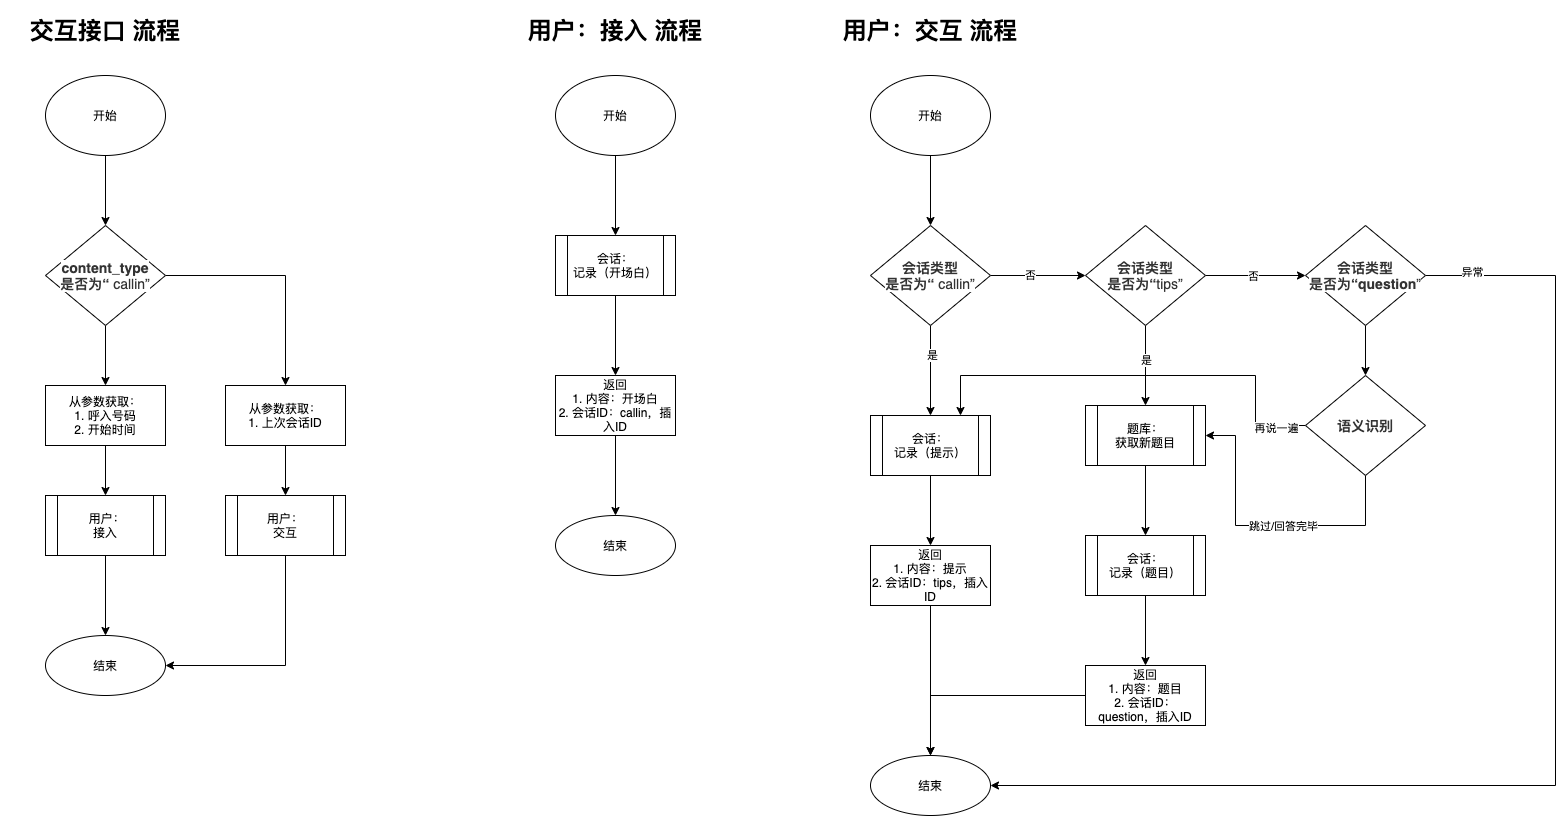

The diagram above was exported from draw.io. Its source (the exported page's mxGraphModel, read from the mxfile embedded in the PNG):
<mxGraphModel dx="1059" dy="758" grid="1" gridSize="10" guides="1" tooltips="1" connect="1" arrows="1" fold="1" page="1" pageScale="1" pageWidth="850" pageHeight="1100" math="0" shadow="0">
  <root>
    <mxCell id="0" />
    <mxCell id="1" parent="0" />
    <mxCell id="23" value="" style="edgeStyle=orthogonalEdgeStyle;rounded=0;orthogonalLoop=1;jettySize=auto;html=1;" edge="1" parent="1" source="19" target="22">
      <mxGeometry relative="1" as="geometry" />
    </mxCell>
    <mxCell id="19" value="开始" style="ellipse;whiteSpace=wrap;html=1;" vertex="1" parent="1">
      <mxGeometry x="400" y="220" width="120" height="80" as="geometry" />
    </mxCell>
    <mxCell id="45" value="" style="edgeStyle=orthogonalEdgeStyle;rounded=0;orthogonalLoop=1;jettySize=auto;html=1;" edge="1" parent="1" source="22" target="44">
      <mxGeometry relative="1" as="geometry" />
    </mxCell>
    <mxCell id="48" style="edgeStyle=orthogonalEdgeStyle;rounded=0;orthogonalLoop=1;jettySize=auto;html=1;" edge="1" parent="1" source="22" target="47">
      <mxGeometry relative="1" as="geometry" />
    </mxCell>
    <mxCell id="22" value="&lt;span style=&quot;color: rgb(51 , 51 , 51) ; font-size: 14px ; font-weight: 700 ; text-align: left ; background-color: rgb(255 , 255 , 255)&quot;&gt;content_type&lt;br&gt;是否为“&lt;/span&gt;&lt;span style=&quot;color: rgb(51 , 51 , 51) ; font-size: 14px ; text-align: left ; background-color: rgb(255 , 255 , 255)&quot;&gt;&amp;nbsp;callin”&lt;/span&gt;&lt;span style=&quot;color: rgb(51 , 51 , 51) ; font-size: 14px ; font-weight: 700 ; text-align: left ; background-color: rgb(255 , 255 , 255)&quot;&gt;&lt;br&gt;&lt;/span&gt;" style="rhombus;whiteSpace=wrap;html=1;" vertex="1" parent="1">
      <mxGeometry x="400" y="370" width="120" height="100" as="geometry" />
    </mxCell>
    <mxCell id="26" value="结束" style="ellipse;whiteSpace=wrap;html=1;" vertex="1" parent="1">
      <mxGeometry x="400" y="780" width="120" height="60" as="geometry" />
    </mxCell>
    <mxCell id="57" value="" style="edgeStyle=orthogonalEdgeStyle;rounded=0;orthogonalLoop=1;jettySize=auto;html=1;" edge="1" parent="1" source="33" target="56">
      <mxGeometry relative="1" as="geometry" />
    </mxCell>
    <mxCell id="33" value="开始" style="ellipse;whiteSpace=wrap;html=1;" vertex="1" parent="1">
      <mxGeometry x="910" y="220" width="120" height="80" as="geometry" />
    </mxCell>
    <mxCell id="42" value="&lt;h1 style=&quot;text-align: left&quot;&gt;交互接口 流程&lt;/h1&gt;" style="text;html=1;strokeColor=none;fillColor=none;align=center;verticalAlign=middle;whiteSpace=wrap;rounded=0;" vertex="1" parent="1">
      <mxGeometry x="355" y="160" width="210" height="30" as="geometry" />
    </mxCell>
    <mxCell id="43" value="&lt;h1 style=&quot;text-align: left&quot;&gt;用户：接入 流程&lt;/h1&gt;" style="text;html=1;strokeColor=none;fillColor=none;align=center;verticalAlign=middle;whiteSpace=wrap;rounded=0;" vertex="1" parent="1">
      <mxGeometry x="865" y="160" width="210" height="30" as="geometry" />
    </mxCell>
    <mxCell id="51" value="" style="edgeStyle=orthogonalEdgeStyle;rounded=0;orthogonalLoop=1;jettySize=auto;html=1;" edge="1" parent="1" source="44" target="50">
      <mxGeometry relative="1" as="geometry" />
    </mxCell>
    <mxCell id="44" value="从参数获取：&lt;br&gt;1. 呼入号码&lt;br&gt;2. 开始时间" style="whiteSpace=wrap;html=1;" vertex="1" parent="1">
      <mxGeometry x="400" y="530" width="120" height="60" as="geometry" />
    </mxCell>
    <mxCell id="54" value="" style="edgeStyle=orthogonalEdgeStyle;rounded=0;orthogonalLoop=1;jettySize=auto;html=1;" edge="1" parent="1" source="47" target="53">
      <mxGeometry relative="1" as="geometry" />
    </mxCell>
    <mxCell id="47" value="从参数获取：&lt;br&gt;1. 上次会话ID" style="whiteSpace=wrap;html=1;" vertex="1" parent="1">
      <mxGeometry x="580" y="530" width="120" height="60" as="geometry" />
    </mxCell>
    <mxCell id="52" value="" style="edgeStyle=orthogonalEdgeStyle;rounded=0;orthogonalLoop=1;jettySize=auto;html=1;" edge="1" parent="1" source="50" target="26">
      <mxGeometry relative="1" as="geometry" />
    </mxCell>
    <mxCell id="50" value="&lt;span&gt;&amp;nbsp;用户：&lt;br&gt;接入&lt;br&gt;&lt;/span&gt;" style="shape=process;whiteSpace=wrap;html=1;backgroundOutline=1;" vertex="1" parent="1">
      <mxGeometry x="400" y="640" width="120" height="60" as="geometry" />
    </mxCell>
    <mxCell id="55" style="edgeStyle=orthogonalEdgeStyle;rounded=0;orthogonalLoop=1;jettySize=auto;html=1;entryX=1;entryY=0.5;entryDx=0;entryDy=0;exitX=0.5;exitY=1;exitDx=0;exitDy=0;" edge="1" parent="1" source="53" target="26">
      <mxGeometry relative="1" as="geometry" />
    </mxCell>
    <mxCell id="53" value="&lt;span&gt;用户：&lt;br&gt;交互&lt;br&gt;&lt;/span&gt;" style="shape=process;whiteSpace=wrap;html=1;backgroundOutline=1;" vertex="1" parent="1">
      <mxGeometry x="580" y="640" width="120" height="60" as="geometry" />
    </mxCell>
    <mxCell id="59" value="" style="edgeStyle=orthogonalEdgeStyle;rounded=0;orthogonalLoop=1;jettySize=auto;html=1;" edge="1" parent="1" source="56" target="58">
      <mxGeometry relative="1" as="geometry" />
    </mxCell>
    <mxCell id="56" value="会话：&lt;br&gt;记录（开场白）" style="shape=process;whiteSpace=wrap;html=1;backgroundOutline=1;" vertex="1" parent="1">
      <mxGeometry x="910" y="380" width="120" height="60" as="geometry" />
    </mxCell>
    <mxCell id="61" value="" style="edgeStyle=orthogonalEdgeStyle;rounded=0;orthogonalLoop=1;jettySize=auto;html=1;" edge="1" parent="1" source="58" target="60">
      <mxGeometry relative="1" as="geometry" />
    </mxCell>
    <mxCell id="58" value="返回&lt;br&gt;1. 内容：开场白&lt;br&gt;2. 会话ID：callin，插入ID" style="whiteSpace=wrap;html=1;" vertex="1" parent="1">
      <mxGeometry x="910" y="520" width="120" height="60" as="geometry" />
    </mxCell>
    <mxCell id="60" value="结束" style="ellipse;whiteSpace=wrap;html=1;" vertex="1" parent="1">
      <mxGeometry x="910" y="660" width="120" height="60" as="geometry" />
    </mxCell>
    <mxCell id="71" value="" style="edgeStyle=orthogonalEdgeStyle;rounded=0;orthogonalLoop=1;jettySize=auto;html=1;" edge="1" parent="1" source="63" target="70">
      <mxGeometry relative="1" as="geometry" />
    </mxCell>
    <mxCell id="63" value="开始" style="ellipse;whiteSpace=wrap;html=1;" vertex="1" parent="1">
      <mxGeometry x="1225" y="220" width="120" height="80" as="geometry" />
    </mxCell>
    <mxCell id="64" value="&lt;h1 style=&quot;text-align: left&quot;&gt;用户：交互 流程&lt;/h1&gt;" style="text;html=1;strokeColor=none;fillColor=none;align=center;verticalAlign=middle;whiteSpace=wrap;rounded=0;" vertex="1" parent="1">
      <mxGeometry x="1180" y="160" width="210" height="30" as="geometry" />
    </mxCell>
    <mxCell id="75" style="edgeStyle=orthogonalEdgeStyle;rounded=0;orthogonalLoop=1;jettySize=auto;html=1;exitX=0.5;exitY=1;exitDx=0;exitDy=0;" edge="1" parent="1" source="70" target="74">
      <mxGeometry relative="1" as="geometry" />
    </mxCell>
    <mxCell id="91" value="是" style="edgeLabel;html=1;align=center;verticalAlign=middle;resizable=0;points=[];" vertex="1" connectable="0" parent="75">
      <mxGeometry x="-0.36" y="1" relative="1" as="geometry">
        <mxPoint as="offset" />
      </mxGeometry>
    </mxCell>
    <mxCell id="90" value="" style="edgeStyle=orthogonalEdgeStyle;rounded=0;orthogonalLoop=1;jettySize=auto;html=1;" edge="1" parent="1" source="70" target="80">
      <mxGeometry relative="1" as="geometry" />
    </mxCell>
    <mxCell id="92" value="否" style="edgeLabel;html=1;align=center;verticalAlign=middle;resizable=0;points=[];" vertex="1" connectable="0" parent="90">
      <mxGeometry x="-0.1692" y="1" relative="1" as="geometry">
        <mxPoint as="offset" />
      </mxGeometry>
    </mxCell>
    <mxCell id="70" value="&lt;span style=&quot;color: rgb(51 , 51 , 51) ; font-size: 14px ; font-weight: 700 ; text-align: left ; background-color: rgb(255 , 255 , 255)&quot;&gt;会话类型&lt;br&gt;是否为“&lt;/span&gt;&lt;span style=&quot;color: rgb(51 , 51 , 51) ; font-size: 14px ; text-align: left ; background-color: rgb(255 , 255 , 255)&quot;&gt;&amp;nbsp;callin”&lt;/span&gt;&lt;span style=&quot;color: rgb(51 , 51 , 51) ; font-size: 14px ; font-weight: 700 ; text-align: left ; background-color: rgb(255 , 255 , 255)&quot;&gt;&lt;br&gt;&lt;/span&gt;" style="rhombus;whiteSpace=wrap;html=1;" vertex="1" parent="1">
      <mxGeometry x="1225" y="370" width="120" height="100" as="geometry" />
    </mxCell>
    <mxCell id="77" value="" style="edgeStyle=orthogonalEdgeStyle;rounded=0;orthogonalLoop=1;jettySize=auto;html=1;" edge="1" parent="1" source="74" target="76">
      <mxGeometry relative="1" as="geometry" />
    </mxCell>
    <mxCell id="74" value="会话：&lt;br&gt;记录（提示）" style="shape=process;whiteSpace=wrap;html=1;backgroundOutline=1;" vertex="1" parent="1">
      <mxGeometry x="1225" y="560" width="120" height="60" as="geometry" />
    </mxCell>
    <mxCell id="79" value="" style="edgeStyle=orthogonalEdgeStyle;rounded=0;orthogonalLoop=1;jettySize=auto;html=1;" edge="1" parent="1" source="76" target="78">
      <mxGeometry relative="1" as="geometry" />
    </mxCell>
    <mxCell id="76" value="返回&lt;br&gt;1. 内容：提示&lt;br&gt;2. 会话ID：tips，插入ID" style="whiteSpace=wrap;html=1;" vertex="1" parent="1">
      <mxGeometry x="1225" y="690" width="120" height="60" as="geometry" />
    </mxCell>
    <mxCell id="78" value="结束" style="ellipse;whiteSpace=wrap;html=1;" vertex="1" parent="1">
      <mxGeometry x="1225" y="900" width="120" height="60" as="geometry" />
    </mxCell>
    <mxCell id="83" value="" style="edgeStyle=orthogonalEdgeStyle;rounded=0;orthogonalLoop=1;jettySize=auto;html=1;" edge="1" parent="1" source="80" target="82">
      <mxGeometry relative="1" as="geometry" />
    </mxCell>
    <mxCell id="93" value="是" style="edgeLabel;html=1;align=center;verticalAlign=middle;resizable=0;points=[];" vertex="1" connectable="0" parent="83">
      <mxGeometry x="-0.15" relative="1" as="geometry">
        <mxPoint as="offset" />
      </mxGeometry>
    </mxCell>
    <mxCell id="95" value="" style="edgeStyle=orthogonalEdgeStyle;rounded=0;orthogonalLoop=1;jettySize=auto;html=1;" edge="1" parent="1" source="80" target="94">
      <mxGeometry relative="1" as="geometry" />
    </mxCell>
    <mxCell id="96" value="否" style="edgeLabel;html=1;align=center;verticalAlign=middle;resizable=0;points=[];" vertex="1" connectable="0" parent="95">
      <mxGeometry x="-0.0667" relative="1" as="geometry">
        <mxPoint as="offset" />
      </mxGeometry>
    </mxCell>
    <mxCell id="80" value="&lt;span style=&quot;color: rgb(51 , 51 , 51) ; font-size: 14px ; font-weight: 700 ; text-align: left ; background-color: rgb(255 , 255 , 255)&quot;&gt;会话类型&lt;br&gt;是否为“&lt;/span&gt;&lt;span style=&quot;color: rgb(51 , 51 , 51) ; font-size: 14px ; text-align: left ; background-color: rgb(255 , 255 , 255)&quot;&gt;tips”&lt;/span&gt;&lt;span style=&quot;color: rgb(51 , 51 , 51) ; font-size: 14px ; font-weight: 700 ; text-align: left ; background-color: rgb(255 , 255 , 255)&quot;&gt;&lt;br&gt;&lt;/span&gt;" style="rhombus;whiteSpace=wrap;html=1;" vertex="1" parent="1">
      <mxGeometry x="1440" y="370" width="120" height="100" as="geometry" />
    </mxCell>
    <mxCell id="85" value="" style="edgeStyle=orthogonalEdgeStyle;rounded=0;orthogonalLoop=1;jettySize=auto;html=1;" edge="1" parent="1" source="82" target="84">
      <mxGeometry relative="1" as="geometry" />
    </mxCell>
    <mxCell id="82" value="题库：&lt;br&gt;获取新题目" style="shape=process;whiteSpace=wrap;html=1;backgroundOutline=1;" vertex="1" parent="1">
      <mxGeometry x="1440" y="550" width="120" height="60" as="geometry" />
    </mxCell>
    <mxCell id="87" value="" style="edgeStyle=orthogonalEdgeStyle;rounded=0;orthogonalLoop=1;jettySize=auto;html=1;" edge="1" parent="1" source="84" target="86">
      <mxGeometry relative="1" as="geometry" />
    </mxCell>
    <mxCell id="84" value="会话：&lt;br&gt;记录（题目）" style="shape=process;whiteSpace=wrap;html=1;backgroundOutline=1;" vertex="1" parent="1">
      <mxGeometry x="1440" y="680" width="120" height="60" as="geometry" />
    </mxCell>
    <mxCell id="88" style="edgeStyle=orthogonalEdgeStyle;rounded=0;orthogonalLoop=1;jettySize=auto;html=1;entryX=0.5;entryY=0;entryDx=0;entryDy=0;" edge="1" parent="1" source="86" target="78">
      <mxGeometry relative="1" as="geometry" />
    </mxCell>
    <mxCell id="86" value="返回&lt;br&gt;1. 内容：题目&lt;br&gt;2. 会话ID：question，插入ID" style="whiteSpace=wrap;html=1;" vertex="1" parent="1">
      <mxGeometry x="1440" y="810" width="120" height="60" as="geometry" />
    </mxCell>
    <mxCell id="98" style="edgeStyle=orthogonalEdgeStyle;rounded=0;orthogonalLoop=1;jettySize=auto;html=1;entryX=1;entryY=0.5;entryDx=0;entryDy=0;" edge="1" parent="1" source="94" target="78">
      <mxGeometry relative="1" as="geometry">
        <Array as="points">
          <mxPoint x="1910" y="420" />
          <mxPoint x="1910" y="930" />
        </Array>
      </mxGeometry>
    </mxCell>
    <mxCell id="99" value="异常" style="edgeLabel;html=1;align=center;verticalAlign=middle;resizable=0;points=[];" vertex="1" connectable="0" parent="98">
      <mxGeometry x="-0.9237" y="4" relative="1" as="geometry">
        <mxPoint as="offset" />
      </mxGeometry>
    </mxCell>
    <mxCell id="100" value="" style="edgeStyle=orthogonalEdgeStyle;rounded=0;orthogonalLoop=1;jettySize=auto;html=1;" edge="1" parent="1" source="94" target="97">
      <mxGeometry relative="1" as="geometry" />
    </mxCell>
    <mxCell id="94" value="&lt;span style=&quot;color: rgb(51 , 51 , 51) ; font-size: 14px ; font-weight: 700 ; text-align: left ; background-color: rgb(255 , 255 , 255)&quot;&gt;会话类型&lt;br&gt;是否为“question&lt;/span&gt;&lt;span style=&quot;color: rgb(51 , 51 , 51) ; font-size: 14px ; text-align: left ; background-color: rgb(255 , 255 , 255)&quot;&gt;”&lt;/span&gt;&lt;span style=&quot;color: rgb(51 , 51 , 51) ; font-size: 14px ; font-weight: 700 ; text-align: left ; background-color: rgb(255 , 255 , 255)&quot;&gt;&lt;br&gt;&lt;/span&gt;" style="rhombus;whiteSpace=wrap;html=1;" vertex="1" parent="1">
      <mxGeometry x="1660" y="370" width="120" height="100" as="geometry" />
    </mxCell>
    <mxCell id="102" style="edgeStyle=orthogonalEdgeStyle;rounded=0;orthogonalLoop=1;jettySize=auto;html=1;entryX=0.75;entryY=0;entryDx=0;entryDy=0;" edge="1" parent="1" source="97" target="74">
      <mxGeometry relative="1" as="geometry">
        <Array as="points">
          <mxPoint x="1610" y="570" />
          <mxPoint x="1610" y="520" />
          <mxPoint x="1315" y="520" />
        </Array>
      </mxGeometry>
    </mxCell>
    <mxCell id="103" value="再说一遍" style="edgeLabel;html=1;align=center;verticalAlign=middle;resizable=0;points=[];" vertex="1" connectable="0" parent="102">
      <mxGeometry x="-0.8621" y="2" relative="1" as="geometry">
        <mxPoint as="offset" />
      </mxGeometry>
    </mxCell>
    <mxCell id="104" style="edgeStyle=orthogonalEdgeStyle;rounded=0;orthogonalLoop=1;jettySize=auto;html=1;entryX=1;entryY=0.5;entryDx=0;entryDy=0;" edge="1" parent="1" source="97" target="82">
      <mxGeometry relative="1" as="geometry">
        <Array as="points">
          <mxPoint x="1720" y="670" />
          <mxPoint x="1590" y="670" />
          <mxPoint x="1590" y="580" />
        </Array>
      </mxGeometry>
    </mxCell>
    <mxCell id="105" value="跳过/回答完毕" style="edgeLabel;html=1;align=center;verticalAlign=middle;resizable=0;points=[];" vertex="1" connectable="0" parent="104">
      <mxGeometry x="-0.1133" relative="1" as="geometry">
        <mxPoint as="offset" />
      </mxGeometry>
    </mxCell>
    <mxCell id="97" value="&lt;span style=&quot;color: rgb(51 , 51 , 51) ; font-size: 14px ; font-weight: 700 ; text-align: left ; background-color: rgb(255 , 255 , 255)&quot;&gt;语义识别&lt;br&gt;&lt;/span&gt;" style="rhombus;whiteSpace=wrap;html=1;" vertex="1" parent="1">
      <mxGeometry x="1660" y="520" width="120" height="100" as="geometry" />
    </mxCell>
  </root>
</mxGraphModel>